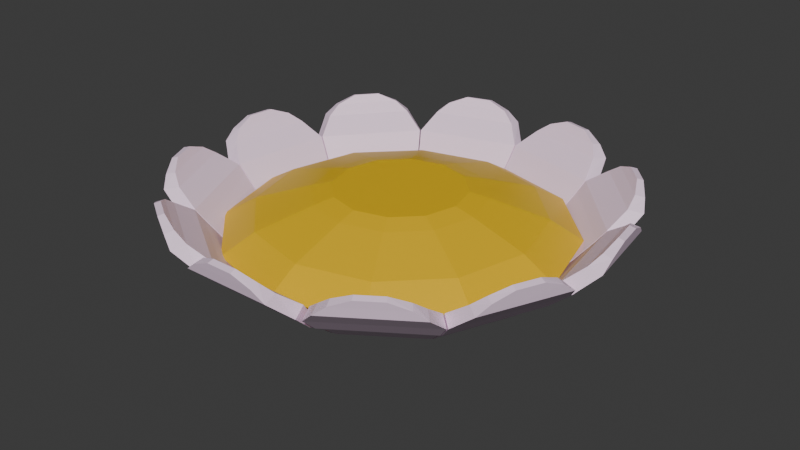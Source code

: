 # Source: Flower.blend  (saved by Blender 4.3.34; exported with 4.5.12 LTS)
import bpy
from mathutils import Matrix  # noqa: F401  (used for matrix-valued properties, if any)

bpy.ops.wm.read_factory_settings(use_empty=True)
scene = bpy.context.scene
scene.name = 'Scene'

# ---- collections
col_collection = bpy.data.collections.new('Collection'); scene.collection.children.link(col_collection)

# ---- materials (node trees are filled in below, after node groups)
mat_yellow = bpy.data.materials.new('Yellow')
mat_white = bpy.data.materials.new('White')
mat_white.alpha_threshold = 0.0
mat_white.roughness = 0.5
mat_white.line_color = (0.0, 0.0, 0.0, 1.0)

# ---- material node trees
mat_yellow.use_nodes = True; mat_yellow.node_tree.nodes.clear()
_N = mat_yellow.node_tree.nodes; _L = mat_yellow.node_tree.links
n0 = _N.new('ShaderNodeBsdfPrincipled'); n0.name = 'Principled BSDF'; n0.location = (10, 300)
n0.inputs[0].default_value = (0.8014, 0.4936, 0.0, 1.0)
n1 = _N.new('ShaderNodeOutputMaterial'); n1.name = 'Material Output'; n1.location = (300, 300)
_L.new(n0.outputs[0], n1.inputs[0])
n1.is_active_output = True
mat_white.use_nodes = True; mat_white.node_tree.nodes.clear()
_N = mat_white.node_tree.nodes; _L = mat_white.node_tree.links
n0 = _N.new('ShaderNodeOutputMaterial'); n0.name = 'Material Output'; n0.location = (300, 300)
n1 = _N.new('ShaderNodeBsdfPrincipled'); n1.name = 'Principled BSDF'; n1.location = (10, 300)
n1.inputs[0].default_value = (0.9886, 0.7583, 0.9531, 1.0)
n1.inputs[3].default_value = 1.45
_L.new(n1.outputs[0], n0.inputs[0])
n0.is_active_output = True

# ---- world
world_world = bpy.data.worlds.new('World'); scene.world = world_world
world_world.use_nodes = True; world_world.node_tree.nodes.clear()
_N = world_world.node_tree.nodes; _L = world_world.node_tree.links
n0 = _N.new('ShaderNodeOutputWorld'); n0.name = 'World Output'; n0.location = (300, 300)
n1 = _N.new('ShaderNodeBackground'); n1.name = 'Background'; n1.location = (10, 300)
n1.inputs[0].default_value = (0.05088, 0.05088, 0.05088, 1.0)
_L.new(n1.outputs[0], n0.inputs[0])
n0.is_active_output = True
world_world.color = (0.05088, 0.05088, 0.05088)
world_world.sun_shadow_jitter_overblur = 0.0

# ---- meshes
me_cylinder = bpy.data.meshes.new('Cylinder')
me_cylinder.from_pydata([(1.379e-09, 1.772, 0.1322), (0.0, 2.0, 1.0), (0.8861, 1.535, 0.1322), (1.0, 1.732, 1.0), (1.535, 0.8861, 0.1322), (1.732, 1.0, 1.0), (1.772, 1.379e-09, 0.1322), (2.0, 0.0, 1.0), (1.535, -0.8861, 0.1322), (1.732, -1.0, 1.0), (0.8861, -1.535, 0.1322), (1.0, -1.732, 1.0), (1.379e-09, -1.772, 0.1322), (0.0, -2.0, 1.0), (-0.8861, -1.535, 0.1322), (-1.0, -1.732, 1.0), (-1.535, -0.8861, 0.1322), (-1.732, -1.0, 1.0), (-1.772, 1.379e-09, 0.1322), (-2.0, 0.0, 1.0), (-1.535, 0.8861, 0.1322), (-1.732, 1.0, 1.0), (-0.8861, 1.535, 0.1322), (-1.0, 1.732, 1.0), (2.259e-09, 1.627, 1.721), (0.8135, 1.409, 1.721), (1.409, 0.8135, 1.721), (1.627, 2.259e-09, 1.721), (1.409, -0.8135, 1.721), (0.8135, -1.409, 1.721), (2.259e-09, -1.627, 1.721), (-0.8135, -1.409, 1.721), (-1.409, -0.8135, 1.721), (-1.627, 2.259e-09, 1.721), (-1.409, 0.8135, 1.721), (-0.8135, 1.409, 1.721), (8.096e-11, 0.9793, 2.395), (0.4896, 0.8481, 2.395), (0.8481, 0.4896, 2.395), (0.9793, 1.1e-08, 2.395), (0.8481, -0.4896, 2.395), (0.4896, -0.8481, 2.395), (8.096e-11, -0.9793, 2.395), (-0.4896, -0.8481, 2.395), (-0.8481, -0.4896, 2.395), (-0.9793, 1.1e-08, 2.395), (-0.8481, 0.4896, 2.395), (-0.4896, 0.8481, 2.395), (0.3766, 0.6522, 2.584), (2.008e-10, 0.7531, 2.584), (0.6522, 0.3766, 2.584), (0.7531, 7.063e-09, 2.584), (0.6522, -0.3766, 2.584), (0.3766, -0.6522, 2.584), (2.008e-10, -0.7531, 2.584), (-0.3766, -0.6522, 2.584), (-0.6522, -0.3766, 2.584), (-0.7531, 7.063e-09, 2.584), (-0.6522, 0.3766, 2.584), (-0.3766, 0.6522, 2.584)], [], [(0, 1, 3, 2), (2, 3, 5, 4), (4, 5, 7, 6), (6, 7, 9, 8), (8, 9, 11, 10), (10, 11, 13, 12), (12, 13, 15, 14), (14, 15, 17, 16), (16, 17, 19, 18), (18, 19, 21, 20), (23, 21, 34, 35), (20, 21, 23, 22), (22, 23, 1, 0), (0, 2, 4, 6, 8, 10, 12, 14, 16, 18, 20, 22), (28, 27, 39, 40), (5, 3, 25, 26), (21, 19, 33, 34), (19, 17, 32, 33), (17, 15, 31, 32), (15, 13, 30, 31), (13, 11, 29, 30), (11, 9, 28, 29), (9, 7, 27, 28), (1, 23, 35, 24), (3, 1, 24, 25), (7, 5, 26, 27), (39, 38, 50, 51), (35, 34, 46, 47), (25, 24, 36, 37), (32, 31, 43, 44), (29, 28, 40, 41), (24, 35, 47, 36), (26, 25, 37, 38), (33, 32, 44, 45), (30, 29, 41, 42), (27, 26, 38, 39), (34, 33, 45, 46), (31, 30, 42, 43), (48, 49, 59, 58, 57, 56, 55, 54, 53, 52, 51, 50), (46, 45, 57, 58), (43, 42, 54, 55), (40, 39, 51, 52), (47, 46, 58, 59), (37, 36, 49, 48), (44, 43, 55, 56), (41, 40, 52, 53), (36, 47, 59, 49), (38, 37, 48, 50), (45, 44, 56, 57), (42, 41, 53, 54)])
_uv = me_cylinder.uv_layers.new(name='UVMap')
_uv.uv.foreach_set('vector', [1.0, 0.5, 1.0, 1.0, 0.9167, 1.0, 0.9167, 0.5, 0.9167, 0.5, 0.9167, 1.0, 0.8333, 1.0, 0.8333, 0.5, 0.8333, 0.5, 0.8333, 1.0, 0.75, 1.0, 0.75, 0.5, 0.75, 0.5, 0.75, 1.0, 0.6667, 1.0, 0.6667, 0.5, 0.6667, 0.5, 0.6667, 1.0, 0.5833, 1.0, 0.5833, 0.5, 0.5833, 0.5, 0.5833, 1.0, 0.5, 1.0, 0.5, 0.5, 0.5, 0.5, 0.5, 1.0, 0.4167, 1.0, 0.4167, 0.5, 0.4167, 0.5, 0.4167, 1.0, 0.3333, 1.0, 0.3333, 0.5, 0.3333, 0.5, 0.3333, 1.0, 0.25, 1.0, 0.25, 0.5, 0.25, 0.5, 0.25, 1.0, 0.1667, 1.0, 0.1667, 0.5, 0.08333, 1.0, 0.1667, 1.0, 0.1667, 1.0, 0.08333, 1.0, 0.1667, 0.5, 0.1667, 1.0, 0.08333, 1.0, 0.08333, 0.5, 0.08333, 0.5, 0.08333, 1.0, 7.451e-08, 1.0, 7.451e-08, 0.5, 0.75, 0.49, 0.87, 0.4578, 0.9578, 0.37, 0.99, 0.25, 0.9578, 0.13, 0.87, 0.04215, 0.75, 0.01, 0.63, 0.04215, 0.5422, 0.13, 0.51, 0.25, 0.5422, 0.37, 0.63, 0.4578, 0.6667, 1.0, 0.75, 1.0, 0.75, 1.0, 0.6667, 1.0, 0.8333, 1.0, 0.9167, 1.0, 0.9167, 1.0, 0.8333, 1.0, 0.1667, 1.0, 0.25, 1.0, 0.25, 1.0, 0.1667, 1.0, 0.25, 1.0, 0.3333, 1.0, 0.3333, 1.0, 0.25, 1.0, 0.3333, 1.0, 0.4167, 1.0, 0.4167, 1.0, 0.3333, 1.0, 0.4167, 1.0, 0.5, 1.0, 0.5, 1.0, 0.4167, 1.0, 0.5, 1.0, 0.5833, 1.0, 0.5833, 1.0, 0.5, 1.0, 0.5833, 1.0, 0.6667, 1.0, 0.6667, 1.0, 0.5833, 1.0, 0.6667, 1.0, 0.75, 1.0, 0.75, 1.0, 0.6667, 1.0, 7.451e-08, 1.0, 0.08333, 1.0, 0.08333, 1.0, 7.451e-08, 1.0, 0.9167, 1.0, 1.0, 1.0, 1.0, 1.0, 0.9167, 1.0, 0.75, 1.0, 0.8333, 1.0, 0.8333, 1.0, 0.75, 1.0, 0.75, 1.0, 0.8333, 1.0, 0.8333, 1.0, 0.75, 1.0, 0.08333, 1.0, 0.1667, 1.0, 0.1667, 1.0, 0.08333, 1.0, 0.9167, 1.0, 1.0, 1.0, 1.0, 1.0, 0.9167, 1.0, 0.3333, 1.0, 0.4167, 1.0, 0.4167, 1.0, 0.3333, 1.0, 0.5833, 1.0, 0.6667, 1.0, 0.6667, 1.0, 0.5833, 1.0, 7.451e-08, 1.0, 0.08333, 1.0, 0.08333, 1.0, 7.451e-08, 1.0, 0.8333, 1.0, 0.9167, 1.0, 0.9167, 1.0, 0.8333, 1.0, 0.25, 1.0, 0.3333, 1.0, 0.3333, 1.0, 0.25, 1.0, 0.5, 1.0, 0.5833, 1.0, 0.5833, 1.0, 0.5, 1.0, 0.75, 1.0, 0.8333, 1.0, 0.8333, 1.0, 0.75, 1.0, 0.1667, 1.0, 0.25, 1.0, 0.25, 1.0, 0.1667, 1.0, 0.4167, 1.0, 0.5, 1.0, 0.5, 1.0, 0.4167, 1.0, 0.37, 0.4578, 0.25, 0.49, 0.13, 0.4578, 0.04215, 0.37, 0.01, 0.25, 0.04215, 0.13, 0.13, 0.04215, 0.25, 0.01, 0.37, 0.04215, 0.4578, 0.13, 0.49, 0.25, 0.4578, 0.37, 0.1667, 1.0, 0.25, 1.0, 0.25, 1.0, 0.1667, 1.0, 0.4167, 1.0, 0.5, 1.0, 0.5, 1.0, 0.4167, 1.0, 0.6667, 1.0, 0.75, 1.0, 0.75, 1.0, 0.6667, 1.0, 0.08333, 1.0, 0.1667, 1.0, 0.1667, 1.0, 0.08333, 1.0, 0.9167, 1.0, 1.0, 1.0, 1.0, 1.0, 0.9167, 1.0, 0.3333, 1.0, 0.4167, 1.0, 0.4167, 1.0, 0.3333, 1.0, 0.5833, 1.0, 0.6667, 1.0, 0.6667, 1.0, 0.5833, 1.0, 7.451e-08, 1.0, 0.08333, 1.0, 0.08333, 1.0, 7.451e-08, 1.0, 0.8333, 1.0, 0.9167, 1.0, 0.9167, 1.0, 0.8333, 1.0, 0.25, 1.0, 0.3333, 1.0, 0.3333, 1.0, 0.25, 1.0, 0.5, 1.0, 0.5833, 1.0, 0.5833, 1.0, 0.5, 1.0])
me_cylinder.materials.append(mat_yellow)
me_cylinder.update()
me_cube_001 = bpy.data.meshes.new('Cube.001')
me_cube_001.from_pydata([(-0.5116, -0.4637, -0.5432), (-0.5116, -0.4637, -0.3549), (-0.5, 0.2639, -0.05755), (-0.5, 0.2639, 0.5), (0.4884, -0.4637, -0.5432), (0.4884, -0.4637, -0.3549), (0.5, 0.2639, -0.05755), (0.5, 0.2639, 0.5), (-0.5, 1.085, 0.6744), (-0.5, 0.573, 0.8952), (0.5, 1.085, 0.6744), (0.5, 0.573, 0.8952), (-0.5116, -0.7087, -0.7461), (-0.5116, -0.6704, -0.5617), (0.4884, -0.7087, -0.7461), (0.4884, -0.6704, -0.5617), (-0.5116, -1.095, -1.051), (-0.5116, -1.068, -0.865), (0.4884, -1.095, -1.051), (0.4884, -1.068, -0.865), (-0.3662, 1.722, 1.364), (-0.3662, 1.174, 1.466), (0.3662, 1.722, 1.364), (0.3662, 1.174, 1.466), (-0.264, 1.74, 1.734), (-0.264, 1.407, 1.817), (0.264, 1.74, 1.734), (0.264, 1.407, 1.817), (-0.1053, 1.748, 2.035), (-0.1053, 1.528, 2.099), (0.1053, 1.748, 2.035), (0.1053, 1.528, 2.099), (-0.5116, -2.013, -1.532), (-0.5116, -2.021, -1.344), (0.4884, -2.021, -1.344), (0.4884, -2.013, -1.532), (-0.5116, -2.915, -1.904), (-0.5116, -2.854, -1.726), (0.4884, -2.854, -1.726), (0.4884, -2.915, -1.904), (-0.5116, -4.351, -2.275), (-0.5116, -4.325, -2.088), (0.4884, -4.325, -2.088), (0.4884, -4.351, -2.275), (-0.5116, -5.069, -2.317), (-0.5116, -5.044, -2.131), (0.4884, -5.044, -2.131), (0.4884, -5.069, -2.317)], [], [(0, 1, 3, 2), (7, 6, 10, 11), (6, 7, 5, 4), (1, 0, 12, 13), (2, 6, 4, 0), (7, 3, 1, 5), (9, 11, 23, 21), (6, 2, 8, 10), (3, 7, 11, 9), (2, 3, 9, 8), (15, 13, 17, 19), (0, 4, 14, 12), (5, 1, 13, 15), (4, 5, 15, 14), (19, 17, 33, 34), (14, 15, 19, 18), (12, 14, 18, 16), (13, 12, 16, 17), (23, 22, 26, 27), (8, 9, 21, 20), (11, 10, 22, 23), (10, 8, 20, 22), (25, 27, 31, 29), (22, 20, 24, 26), (21, 23, 27, 25), (20, 21, 25, 24), (28, 29, 31, 30), (24, 25, 29, 28), (27, 26, 30, 31), (26, 24, 28, 30), (32, 35, 39, 36), (18, 19, 34, 35), (16, 18, 35, 32), (17, 16, 32, 33), (36, 39, 43, 40), (33, 32, 36, 37), (34, 33, 37, 38), (35, 34, 38, 39), (42, 41, 45, 46), (37, 36, 40, 41), (38, 37, 41, 42), (39, 38, 42, 43), (47, 46, 45, 44), (43, 42, 46, 47), (40, 43, 47, 44), (41, 40, 44, 45)])
_uv = me_cube_001.uv_layers.new(name='UVMap')
_uv.uv.foreach_set('vector', [0.375, 0.0, 0.625, 0.0, 0.625, 0.25, 0.375, 0.25, 0.625, 0.5, 0.375, 0.5, 0.375, 0.5, 0.625, 0.5, 0.375, 0.5, 0.625, 0.5, 0.625, 0.75, 0.375, 0.75, 0.625, 0.0, 0.375, 0.0, 0.375, 0.0, 0.625, 0.0, 0.125, 0.5, 0.375, 0.5, 0.375, 0.75, 0.125, 0.75, 0.625, 0.5, 0.875, 0.5, 0.875, 0.75, 0.625, 0.75, 0.875, 0.5, 0.625, 0.5, 0.625, 0.5, 0.875, 0.5, 0.375, 0.5, 0.125, 0.5, 0.125, 0.5, 0.375, 0.5, 0.875, 0.5, 0.625, 0.5, 0.625, 0.5, 0.875, 0.5, 0.375, 0.25, 0.625, 0.25, 0.625, 0.25, 0.375, 0.25, 0.625, 0.75, 0.875, 0.75, 0.875, 0.75, 0.625, 0.75, 0.125, 0.75, 0.375, 0.75, 0.375, 0.75, 0.125, 0.75, 0.625, 0.75, 0.875, 0.75, 0.875, 0.75, 0.625, 0.75, 0.375, 0.75, 0.625, 0.75, 0.625, 0.75, 0.375, 0.75, 0.625, 0.75, 0.875, 0.75, 0.875, 0.75, 0.625, 0.75, 0.375, 0.75, 0.625, 0.75, 0.625, 0.75, 0.375, 0.75, 0.125, 0.75, 0.375, 0.75, 0.375, 0.75, 0.125, 0.75, 0.625, 0.0, 0.375, 0.0, 0.375, 0.0, 0.625, 0.0, 0.625, 0.5, 0.375, 0.5, 0.375, 0.5, 0.625, 0.5, 0.375, 0.25, 0.625, 0.25, 0.625, 0.25, 0.375, 0.25, 0.625, 0.5, 0.375, 0.5, 0.375, 0.5, 0.625, 0.5, 0.375, 0.5, 0.125, 0.5, 0.125, 0.5, 0.375, 0.5, 0.875, 0.5, 0.625, 0.5, 0.625, 0.5, 0.875, 0.5, 0.375, 0.5, 0.125, 0.5, 0.125, 0.5, 0.375, 0.5, 0.875, 0.5, 0.625, 0.5, 0.625, 0.5, 0.875, 0.5, 0.375, 0.25, 0.625, 0.25, 0.625, 0.25, 0.375, 0.25, 0.375, 0.25, 0.625, 0.25, 0.625, 0.5, 0.375, 0.5, 0.375, 0.25, 0.625, 0.25, 0.625, 0.25, 0.375, 0.25, 0.625, 0.5, 0.375, 0.5, 0.375, 0.5, 0.625, 0.5, 0.375, 0.5, 0.125, 0.5, 0.125, 0.5, 0.375, 0.5, 0.125, 0.75, 0.375, 0.75, 0.375, 0.75, 0.125, 0.75, 0.375, 0.75, 0.625, 0.75, 0.625, 0.75, 0.375, 0.75, 0.125, 0.75, 0.375, 0.75, 0.375, 0.75, 0.125, 0.75, 0.625, 0.0, 0.375, 0.0, 0.375, 0.0, 0.625, 0.0, 0.125, 0.75, 0.375, 0.75, 0.375, 0.75, 0.125, 0.75, 0.625, 0.0, 0.375, 0.0, 0.375, 0.0, 0.625, 0.0, 0.625, 0.75, 0.875, 0.75, 0.875, 0.75, 0.625, 0.75, 0.375, 0.75, 0.625, 0.75, 0.625, 0.75, 0.375, 0.75, 0.625, 0.75, 0.875, 0.75, 0.875, 0.75, 0.625, 0.75, 0.625, 0.0, 0.375, 0.0, 0.375, 0.0, 0.625, 0.0, 0.625, 0.75, 0.875, 0.75, 0.875, 0.75, 0.625, 0.75, 0.375, 0.75, 0.625, 0.75, 0.625, 0.75, 0.375, 0.75, 0.375, 0.75, 0.625, 0.75, 0.625, 1.0, 0.375, 1.0, 0.375, 0.75, 0.625, 0.75, 0.625, 0.75, 0.375, 0.75, 0.125, 0.75, 0.375, 0.75, 0.375, 0.75, 0.125, 0.75, 0.625, 0.0, 0.375, 0.0, 0.375, 0.0, 0.625, 0.0])
me_cube_001.materials.append(mat_white)
me_cube_001.update()

# ---- curves / text
cu_b_ziercircle = bpy.data.curves.new('BézierCircle', 'CURVE')
cu_b_ziercircle.dimensions = '3D'
_sp = cu_b_ziercircle.splines.new('BEZIER'); _sp.bezier_points.add(3)
_sp.bezier_points.foreach_set('co', [-1.0, 0.0, 0.0, 0.0, 1.0, 0.0, 1.0, 0.0, 0.0, 0.0, -1.0, 0.0])
_sp.bezier_points.foreach_set('handle_left', [-1.0, -0.5521, 0.0, -0.5521, 1.0, 0.0, 1.0, 0.5521, 0.0, 0.5521, -1.0, 0.0])
_sp.bezier_points.foreach_set('handle_right', [-1.0, 0.5521, 0.0, 0.5521, 1.0, 0.0, 1.0, -0.5521, 0.0, -0.5521, -1.0, 0.0])
for _p, _l, _r in zip(_sp.bezier_points, ['AUTO', 'AUTO', 'AUTO', 'AUTO'], ['AUTO', 'AUTO', 'AUTO', 'AUTO']): _p.handle_left_type = _l; _p.handle_right_type = _r
_sp.order_u = 0
_sp.order_v = 0
_sp.use_cyclic_u = True
cu_b_ziercircle.use_path = True
cu_b_ziercircle.fill_mode = 'FULL'

# ---- objects
ob_cylinder = bpy.data.objects.new('Cylinder', me_cylinder)
ob_cube = bpy.data.objects.new('Cube', me_cube_001)
ob_b_ziercircle = bpy.data.objects.new('BézierCircle', cu_b_ziercircle)

# ---- transforms, parenting, visibility, modifiers, constraints
ob_cylinder.location = (0.0, 0.0, -0.7008)
ob_cylinder.scale = (1.64, 1.64, 0.5)
ob_cube.location = (5.32e-17, 2.221, -0.2901)
ob_cube.scale = (0.6429, 0.5188, 0.5188)
_m = ob_cube.modifiers.new('Array', 'ARRAY')
_m.count = 11
_m = ob_cube.modifiers.new('Curve', 'CURVE')
_m.object = ob_b_ziercircle
ob_b_ziercircle.location = (0.0, 0.0, 0.0)
ob_b_ziercircle.scale = (1.143, 1.143, 1.143)

# ---- collection membership
col_collection.objects.link(ob_cylinder)
col_collection.objects.link(ob_cube)
col_collection.objects.link(ob_b_ziercircle)

# ---- scene / render settings (as saved in the file)
scene.frame_start = 1; scene.frame_end = 250; scene.frame_set(1)
scene.render.engine = 'BLENDER_EEVEE_NEXT'
bpy.context.view_layer.update()

# ---- added for rendering (the .blend has no active camera and no usable light): camera, sun
cam_auto = bpy.data.cameras.new('AutoCamera')
cam_auto.lens = 50.0
cam_auto.sensor_width = 36.0
cam_auto.clip_end = 1000.0
ob_auto_camera = bpy.data.objects.new('AutoCamera', cam_auto)
scene.collection.objects.link(ob_auto_camera)
ob_auto_camera.location = (11.4108, -13.7008, 8.95415)
ob_auto_camera.rotation_euler = (1.09748, -7.21219e-08, 0.694738)
scene.camera = ob_auto_camera
light_auto_sun = bpy.data.lights.new('AutoSun', 'SUN')
light_auto_sun.energy = 3.0
light_auto_sun.angle = 0.0523599
ob_auto_sun = bpy.data.objects.new('AutoSun', light_auto_sun)
scene.collection.objects.link(ob_auto_sun)
ob_auto_sun.rotation_euler = (0.872665, 0.174533, 0.523599)
bpy.context.view_layer.update()

